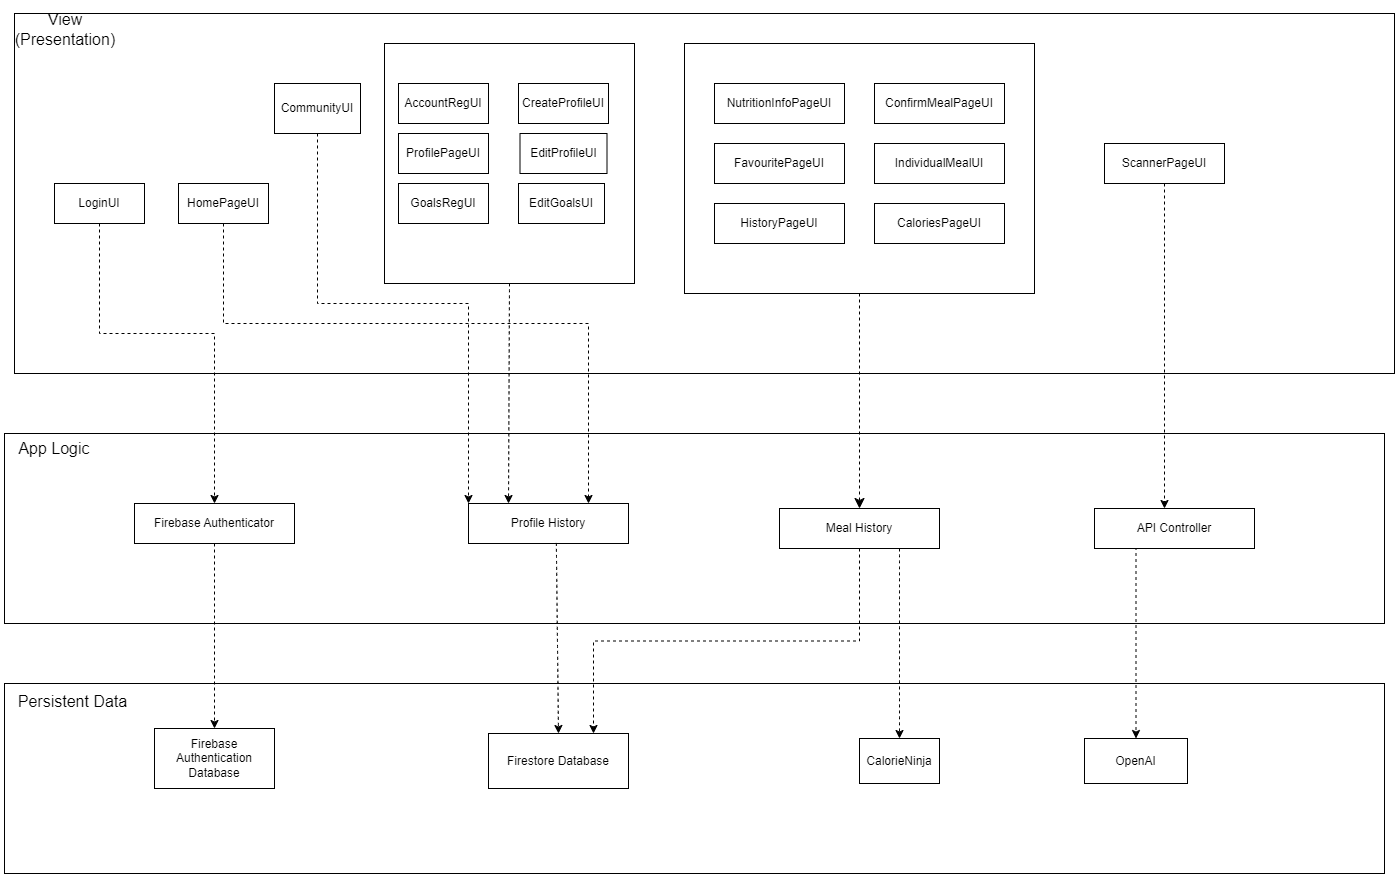

The diagram above was exported from draw.io. Its source (the exported page's mxGraphModel, read from the mxfile embedded in the PNG):
<mxGraphModel dx="1434" dy="784" grid="1" gridSize="10" guides="1" tooltips="1" connect="1" arrows="1" fold="1" page="1" pageScale="1" pageWidth="827" pageHeight="1169" math="0" shadow="0">
  <root>
    <mxCell id="0" />
    <mxCell id="1" parent="0" />
    <mxCell id="XQkGaz4FQYGORJ_fg4xw-23" value="" style="rounded=0;whiteSpace=wrap;html=1;fillColor=default;" parent="1" vertex="1">
      <mxGeometry x="20" y="470" width="1380" height="190" as="geometry" />
    </mxCell>
    <mxCell id="XQkGaz4FQYGORJ_fg4xw-1" value="" style="rounded=0;whiteSpace=wrap;html=1;fillColor=default;" parent="1" vertex="1">
      <mxGeometry x="30" y="50" width="1380" height="360" as="geometry" />
    </mxCell>
    <mxCell id="XQkGaz4FQYGORJ_fg4xw-3" value="View (Presentation)" style="text;strokeColor=none;fillColor=none;html=1;align=center;verticalAlign=middle;whiteSpace=wrap;rounded=0;fontSize=16;" parent="1" vertex="1">
      <mxGeometry x="16" y="37" width="130" height="57" as="geometry" />
    </mxCell>
    <mxCell id="XQkGaz4FQYGORJ_fg4xw-5" value="LoginUI" style="rounded=0;whiteSpace=wrap;html=1;" parent="1" vertex="1">
      <mxGeometry x="70" y="220" width="90" height="40" as="geometry" />
    </mxCell>
    <mxCell id="XQkGaz4FQYGORJ_fg4xw-6" value="ScannerPageUI" style="rounded=0;whiteSpace=wrap;html=1;" parent="1" vertex="1">
      <mxGeometry x="1120" y="180" width="120" height="40" as="geometry" />
    </mxCell>
    <mxCell id="XQkGaz4FQYGORJ_fg4xw-7" value="HomePageUI" style="rounded=0;whiteSpace=wrap;html=1;" parent="1" vertex="1">
      <mxGeometry x="194" y="220" width="90" height="40" as="geometry" />
    </mxCell>
    <mxCell id="XQkGaz4FQYGORJ_fg4xw-8" value="AccountRegUI&lt;span style=&quot;white-space: pre;&quot;&gt;&#09;&lt;/span&gt;" style="rounded=0;whiteSpace=wrap;html=1;" parent="1" vertex="1">
      <mxGeometry x="414" y="120" width="90" height="40" as="geometry" />
    </mxCell>
    <mxCell id="XQkGaz4FQYGORJ_fg4xw-9" value="CreateProfileUI" style="rounded=0;whiteSpace=wrap;html=1;" parent="1" vertex="1">
      <mxGeometry x="534" y="120" width="90" height="40" as="geometry" />
    </mxCell>
    <mxCell id="XQkGaz4FQYGORJ_fg4xw-10" value="ProfilePageUI" style="rounded=0;whiteSpace=wrap;html=1;" parent="1" vertex="1">
      <mxGeometry x="414" y="170" width="90" height="40" as="geometry" />
    </mxCell>
    <mxCell id="XQkGaz4FQYGORJ_fg4xw-11" value="EditProfileUI" style="rounded=0;whiteSpace=wrap;html=1;" parent="1" vertex="1">
      <mxGeometry x="535.5" y="170" width="87" height="40" as="geometry" />
    </mxCell>
    <mxCell id="XQkGaz4FQYGORJ_fg4xw-12" value="GoalsRegUI" style="rounded=0;whiteSpace=wrap;html=1;" parent="1" vertex="1">
      <mxGeometry x="414" y="220" width="90" height="40" as="geometry" />
    </mxCell>
    <mxCell id="XQkGaz4FQYGORJ_fg4xw-13" value="" style="rounded=0;whiteSpace=wrap;html=1;fillColor=none;" parent="1" vertex="1">
      <mxGeometry x="400" y="80" width="250" height="240" as="geometry" />
    </mxCell>
    <mxCell id="XQkGaz4FQYGORJ_fg4xw-15" value="NutritionInfoPageUI&lt;span style=&quot;white-space: pre;&quot;&gt;&#09;&lt;/span&gt;" style="rounded=0;whiteSpace=wrap;html=1;" parent="1" vertex="1">
      <mxGeometry x="730" y="120" width="130" height="40" as="geometry" />
    </mxCell>
    <mxCell id="XQkGaz4FQYGORJ_fg4xw-16" value="ConfirmMealPageUI" style="rounded=0;whiteSpace=wrap;html=1;" parent="1" vertex="1">
      <mxGeometry x="890" y="120" width="130" height="40" as="geometry" />
    </mxCell>
    <mxCell id="XQkGaz4FQYGORJ_fg4xw-17" value="FavouritePageUI" style="rounded=0;whiteSpace=wrap;html=1;" parent="1" vertex="1">
      <mxGeometry x="730" y="180" width="130" height="40" as="geometry" />
    </mxCell>
    <mxCell id="XQkGaz4FQYGORJ_fg4xw-18" value="IndividualMealUI" style="rounded=0;whiteSpace=wrap;html=1;" parent="1" vertex="1">
      <mxGeometry x="890" y="180" width="130" height="40" as="geometry" />
    </mxCell>
    <mxCell id="XQkGaz4FQYGORJ_fg4xw-19" value="HistoryPageUI" style="rounded=0;whiteSpace=wrap;html=1;" parent="1" vertex="1">
      <mxGeometry x="730" y="240" width="130" height="40" as="geometry" />
    </mxCell>
    <mxCell id="XQkGaz4FQYGORJ_fg4xw-20" value="CaloriesPageUI" style="rounded=0;whiteSpace=wrap;html=1;" parent="1" vertex="1">
      <mxGeometry x="890" y="240" width="130" height="40" as="geometry" />
    </mxCell>
    <mxCell id="XQkGaz4FQYGORJ_fg4xw-30" style="edgeStyle=orthogonalEdgeStyle;rounded=0;orthogonalLoop=1;jettySize=auto;html=1;exitX=0.5;exitY=1;exitDx=0;exitDy=0;fontSize=12;startSize=8;endSize=8;dashed=1;" parent="1" source="XQkGaz4FQYGORJ_fg4xw-21" target="XQkGaz4FQYGORJ_fg4xw-28" edge="1">
      <mxGeometry relative="1" as="geometry" />
    </mxCell>
    <mxCell id="XQkGaz4FQYGORJ_fg4xw-21" value="" style="rounded=0;whiteSpace=wrap;html=1;fillColor=none;" parent="1" vertex="1">
      <mxGeometry x="700" y="80" width="350" height="250" as="geometry" />
    </mxCell>
    <mxCell id="XQkGaz4FQYGORJ_fg4xw-22" style="edgeStyle=none;curved=1;rounded=0;orthogonalLoop=1;jettySize=auto;html=1;exitX=0.5;exitY=1;exitDx=0;exitDy=0;fontSize=12;startSize=8;endSize=8;" parent="1" source="XQkGaz4FQYGORJ_fg4xw-7" target="XQkGaz4FQYGORJ_fg4xw-7" edge="1">
      <mxGeometry relative="1" as="geometry" />
    </mxCell>
    <mxCell id="XQkGaz4FQYGORJ_fg4xw-24" value="App Logic" style="text;strokeColor=none;fillColor=none;html=1;align=center;verticalAlign=middle;whiteSpace=wrap;rounded=0;fontSize=16;" parent="1" vertex="1">
      <mxGeometry x="20" y="470" width="100" height="30" as="geometry" />
    </mxCell>
    <mxCell id="XQkGaz4FQYGORJ_fg4xw-25" value="Firebase Authenticator" style="rounded=0;whiteSpace=wrap;html=1;" parent="1" vertex="1">
      <mxGeometry x="150" y="540" width="160" height="40" as="geometry" />
    </mxCell>
    <mxCell id="XQkGaz4FQYGORJ_fg4xw-26" value="API Controller" style="rounded=0;whiteSpace=wrap;html=1;" parent="1" vertex="1">
      <mxGeometry x="1110" y="545" width="160" height="40" as="geometry" />
    </mxCell>
    <mxCell id="XQkGaz4FQYGORJ_fg4xw-27" value="Profile History" style="rounded=0;whiteSpace=wrap;html=1;" parent="1" vertex="1">
      <mxGeometry x="484" y="540" width="160" height="40" as="geometry" />
    </mxCell>
    <mxCell id="XQkGaz4FQYGORJ_fg4xw-28" value="Meal History" style="rounded=0;whiteSpace=wrap;html=1;" parent="1" vertex="1">
      <mxGeometry x="795" y="545" width="160" height="40" as="geometry" />
    </mxCell>
    <mxCell id="XQkGaz4FQYGORJ_fg4xw-32" value="" style="html=1;labelBackgroundColor=#ffffff;startArrow=none;startFill=0;startSize=6;endArrow=classic;endFill=1;endSize=6;jettySize=auto;orthogonalLoop=1;strokeWidth=1;dashed=1;fontSize=14;rounded=0;entryX=0.5;entryY=0;entryDx=0;entryDy=0;exitX=0.5;exitY=1;exitDx=0;exitDy=0;edgeStyle=orthogonalEdgeStyle;" parent="1" source="XQkGaz4FQYGORJ_fg4xw-5" target="XQkGaz4FQYGORJ_fg4xw-25" edge="1">
      <mxGeometry width="60" height="60" relative="1" as="geometry">
        <mxPoint x="470" y="380" as="sourcePoint" />
        <mxPoint x="530" y="320" as="targetPoint" />
        <Array as="points">
          <mxPoint x="115" y="370" />
          <mxPoint x="230" y="370" />
        </Array>
      </mxGeometry>
    </mxCell>
    <mxCell id="XQkGaz4FQYGORJ_fg4xw-33" value="" style="html=1;labelBackgroundColor=#ffffff;startArrow=none;startFill=0;startSize=6;endArrow=classic;endFill=1;endSize=6;jettySize=auto;orthogonalLoop=1;strokeWidth=1;dashed=1;fontSize=14;rounded=0;exitX=0.5;exitY=1;exitDx=0;exitDy=0;edgeStyle=orthogonalEdgeStyle;" parent="1" source="XQkGaz4FQYGORJ_fg4xw-7" target="XQkGaz4FQYGORJ_fg4xw-27" edge="1">
      <mxGeometry width="60" height="60" relative="1" as="geometry">
        <mxPoint x="374" y="380" as="sourcePoint" />
        <mxPoint x="604" y="540" as="targetPoint" />
        <Array as="points">
          <mxPoint x="239" y="360" />
          <mxPoint x="604" y="360" />
        </Array>
      </mxGeometry>
    </mxCell>
    <mxCell id="XQkGaz4FQYGORJ_fg4xw-34" value="" style="html=1;labelBackgroundColor=#ffffff;startArrow=none;startFill=0;startSize=6;endArrow=classic;endFill=1;endSize=6;jettySize=auto;orthogonalLoop=1;strokeWidth=1;dashed=1;fontSize=14;rounded=0;exitX=0.5;exitY=1;exitDx=0;exitDy=0;edgeStyle=orthogonalEdgeStyle;" parent="1" source="XQkGaz4FQYGORJ_fg4xw-6" edge="1">
      <mxGeometry width="60" height="60" relative="1" as="geometry">
        <mxPoint x="1170" y="280" as="sourcePoint" />
        <mxPoint x="1180" y="545" as="targetPoint" />
        <Array as="points">
          <mxPoint x="1180" y="545" />
        </Array>
      </mxGeometry>
    </mxCell>
    <mxCell id="XQkGaz4FQYGORJ_fg4xw-37" value="" style="html=1;labelBackgroundColor=#ffffff;startArrow=none;startFill=0;startSize=6;endArrow=classic;endFill=1;endSize=6;jettySize=auto;orthogonalLoop=1;strokeWidth=1;dashed=1;fontSize=14;rounded=0;curved=1;entryX=0.25;entryY=0;entryDx=0;entryDy=0;exitX=0.5;exitY=1;exitDx=0;exitDy=0;" parent="1" source="XQkGaz4FQYGORJ_fg4xw-13" target="XQkGaz4FQYGORJ_fg4xw-27" edge="1">
      <mxGeometry width="60" height="60" relative="1" as="geometry">
        <mxPoint x="574" y="380" as="sourcePoint" />
        <mxPoint x="634" y="320" as="targetPoint" />
      </mxGeometry>
    </mxCell>
    <mxCell id="XQkGaz4FQYGORJ_fg4xw-38" value="" style="rounded=0;whiteSpace=wrap;html=1;fillColor=default;" parent="1" vertex="1">
      <mxGeometry x="20" y="720" width="1380" height="190" as="geometry" />
    </mxCell>
    <mxCell id="XQkGaz4FQYGORJ_fg4xw-39" value="Persistent Data" style="text;strokeColor=none;fillColor=none;html=1;align=center;verticalAlign=middle;whiteSpace=wrap;rounded=0;fontSize=16;" parent="1" vertex="1">
      <mxGeometry x="19" y="723" width="139" height="30" as="geometry" />
    </mxCell>
    <mxCell id="XQkGaz4FQYGORJ_fg4xw-40" value="Firestore Database" style="rounded=0;whiteSpace=wrap;html=1;" parent="1" vertex="1">
      <mxGeometry x="504" y="770" width="140" height="55" as="geometry" />
    </mxCell>
    <mxCell id="XQkGaz4FQYGORJ_fg4xw-41" value="" style="html=1;labelBackgroundColor=#ffffff;startArrow=none;startFill=0;startSize=6;endArrow=classic;endFill=1;endSize=6;jettySize=auto;orthogonalLoop=1;strokeWidth=1;dashed=1;fontSize=14;rounded=0;entryX=0.5;entryY=0;entryDx=0;entryDy=0;exitX=0.5;exitY=1;exitDx=0;exitDy=0;edgeStyle=orthogonalEdgeStyle;" parent="1" source="XQkGaz4FQYGORJ_fg4xw-25" target="-Y-lDq57uJ0bWU6kyb4y-4" edge="1">
      <mxGeometry width="60" height="60" relative="1" as="geometry">
        <mxPoint x="520" y="710" as="sourcePoint" />
        <mxPoint x="580" y="650" as="targetPoint" />
      </mxGeometry>
    </mxCell>
    <mxCell id="XQkGaz4FQYGORJ_fg4xw-43" value="" style="html=1;labelBackgroundColor=#ffffff;startArrow=none;startFill=0;startSize=6;endArrow=classic;endFill=1;endSize=6;jettySize=auto;orthogonalLoop=1;strokeWidth=1;dashed=1;fontSize=14;rounded=0;exitX=0.5;exitY=1;exitDx=0;exitDy=0;entryX=0.75;entryY=0;entryDx=0;entryDy=0;edgeStyle=orthogonalEdgeStyle;" parent="1" source="XQkGaz4FQYGORJ_fg4xw-28" target="XQkGaz4FQYGORJ_fg4xw-40" edge="1">
      <mxGeometry width="60" height="60" relative="1" as="geometry">
        <mxPoint x="520" y="710" as="sourcePoint" />
        <mxPoint x="840" y="700" as="targetPoint" />
      </mxGeometry>
    </mxCell>
    <mxCell id="XQkGaz4FQYGORJ_fg4xw-44" value="" style="html=1;labelBackgroundColor=#ffffff;startArrow=none;startFill=0;startSize=6;endArrow=classic;endFill=1;endSize=6;jettySize=auto;orthogonalLoop=1;strokeWidth=1;dashed=1;fontSize=14;rounded=0;curved=1;entryX=0.5;entryY=0;entryDx=0;entryDy=0;exitX=0.549;exitY=0.986;exitDx=0;exitDy=0;exitPerimeter=0;" parent="1" source="XQkGaz4FQYGORJ_fg4xw-27" target="XQkGaz4FQYGORJ_fg4xw-40" edge="1">
      <mxGeometry width="60" height="60" relative="1" as="geometry">
        <mxPoint x="520" y="710" as="sourcePoint" />
        <mxPoint x="580" y="650" as="targetPoint" />
      </mxGeometry>
    </mxCell>
    <mxCell id="XQkGaz4FQYGORJ_fg4xw-45" value="CalorieNinja" style="rounded=0;whiteSpace=wrap;html=1;" parent="1" vertex="1">
      <mxGeometry x="875" y="775" width="80" height="45" as="geometry" />
    </mxCell>
    <mxCell id="XQkGaz4FQYGORJ_fg4xw-46" value="OpenAI" style="rounded=0;whiteSpace=wrap;html=1;" parent="1" vertex="1">
      <mxGeometry x="1100" y="775" width="103" height="45" as="geometry" />
    </mxCell>
    <mxCell id="XQkGaz4FQYGORJ_fg4xw-47" value="" style="html=1;labelBackgroundColor=#ffffff;startArrow=none;startFill=0;startSize=6;endArrow=classic;endFill=1;endSize=6;jettySize=auto;orthogonalLoop=1;strokeWidth=1;dashed=1;fontSize=14;rounded=0;entryX=0.5;entryY=0;entryDx=0;entryDy=0;exitX=0.25;exitY=1;exitDx=0;exitDy=0;edgeStyle=orthogonalEdgeStyle;" parent="1" source="XQkGaz4FQYGORJ_fg4xw-26" target="XQkGaz4FQYGORJ_fg4xw-46" edge="1">
      <mxGeometry width="60" height="60" relative="1" as="geometry">
        <mxPoint x="890" y="710" as="sourcePoint" />
        <mxPoint x="950" y="650" as="targetPoint" />
        <Array as="points">
          <mxPoint x="1152" y="585" />
        </Array>
      </mxGeometry>
    </mxCell>
    <mxCell id="XQkGaz4FQYGORJ_fg4xw-49" value="" style="html=1;labelBackgroundColor=#ffffff;startArrow=none;startFill=0;startSize=6;endArrow=classic;endFill=1;endSize=6;jettySize=auto;orthogonalLoop=1;strokeWidth=1;dashed=1;fontSize=14;rounded=0;curved=1;entryX=0.5;entryY=0;entryDx=0;entryDy=0;exitX=0.75;exitY=1;exitDx=0;exitDy=0;" parent="1" source="XQkGaz4FQYGORJ_fg4xw-28" target="XQkGaz4FQYGORJ_fg4xw-45" edge="1">
      <mxGeometry width="60" height="60" relative="1" as="geometry">
        <mxPoint x="940" y="680" as="sourcePoint" />
        <mxPoint x="1000" y="620" as="targetPoint" />
      </mxGeometry>
    </mxCell>
    <mxCell id="-Y-lDq57uJ0bWU6kyb4y-1" value="CommunityUI" style="rounded=0;whiteSpace=wrap;html=1;" vertex="1" parent="1">
      <mxGeometry x="290" y="120" width="86" height="50" as="geometry" />
    </mxCell>
    <mxCell id="-Y-lDq57uJ0bWU6kyb4y-2" value="" style="endArrow=classic;html=1;rounded=0;entryX=0;entryY=0;entryDx=0;entryDy=0;exitX=0.5;exitY=1;exitDx=0;exitDy=0;edgeStyle=orthogonalEdgeStyle;dashed=1;" edge="1" parent="1" source="-Y-lDq57uJ0bWU6kyb4y-1" target="XQkGaz4FQYGORJ_fg4xw-27">
      <mxGeometry width="50" height="50" relative="1" as="geometry">
        <mxPoint x="290" y="220" as="sourcePoint" />
        <mxPoint x="451" y="590" as="targetPoint" />
        <Array as="points">
          <mxPoint x="333" y="340" />
          <mxPoint x="484" y="340" />
        </Array>
      </mxGeometry>
    </mxCell>
    <mxCell id="-Y-lDq57uJ0bWU6kyb4y-3" value="EditGoalsUI" style="rounded=0;whiteSpace=wrap;html=1;" vertex="1" parent="1">
      <mxGeometry x="534" y="220" width="86" height="40" as="geometry" />
    </mxCell>
    <mxCell id="-Y-lDq57uJ0bWU6kyb4y-4" value="Firebase Authentication Database" style="rounded=0;whiteSpace=wrap;html=1;" vertex="1" parent="1">
      <mxGeometry x="170" y="765" width="120" height="60" as="geometry" />
    </mxCell>
  </root>
</mxGraphModel>